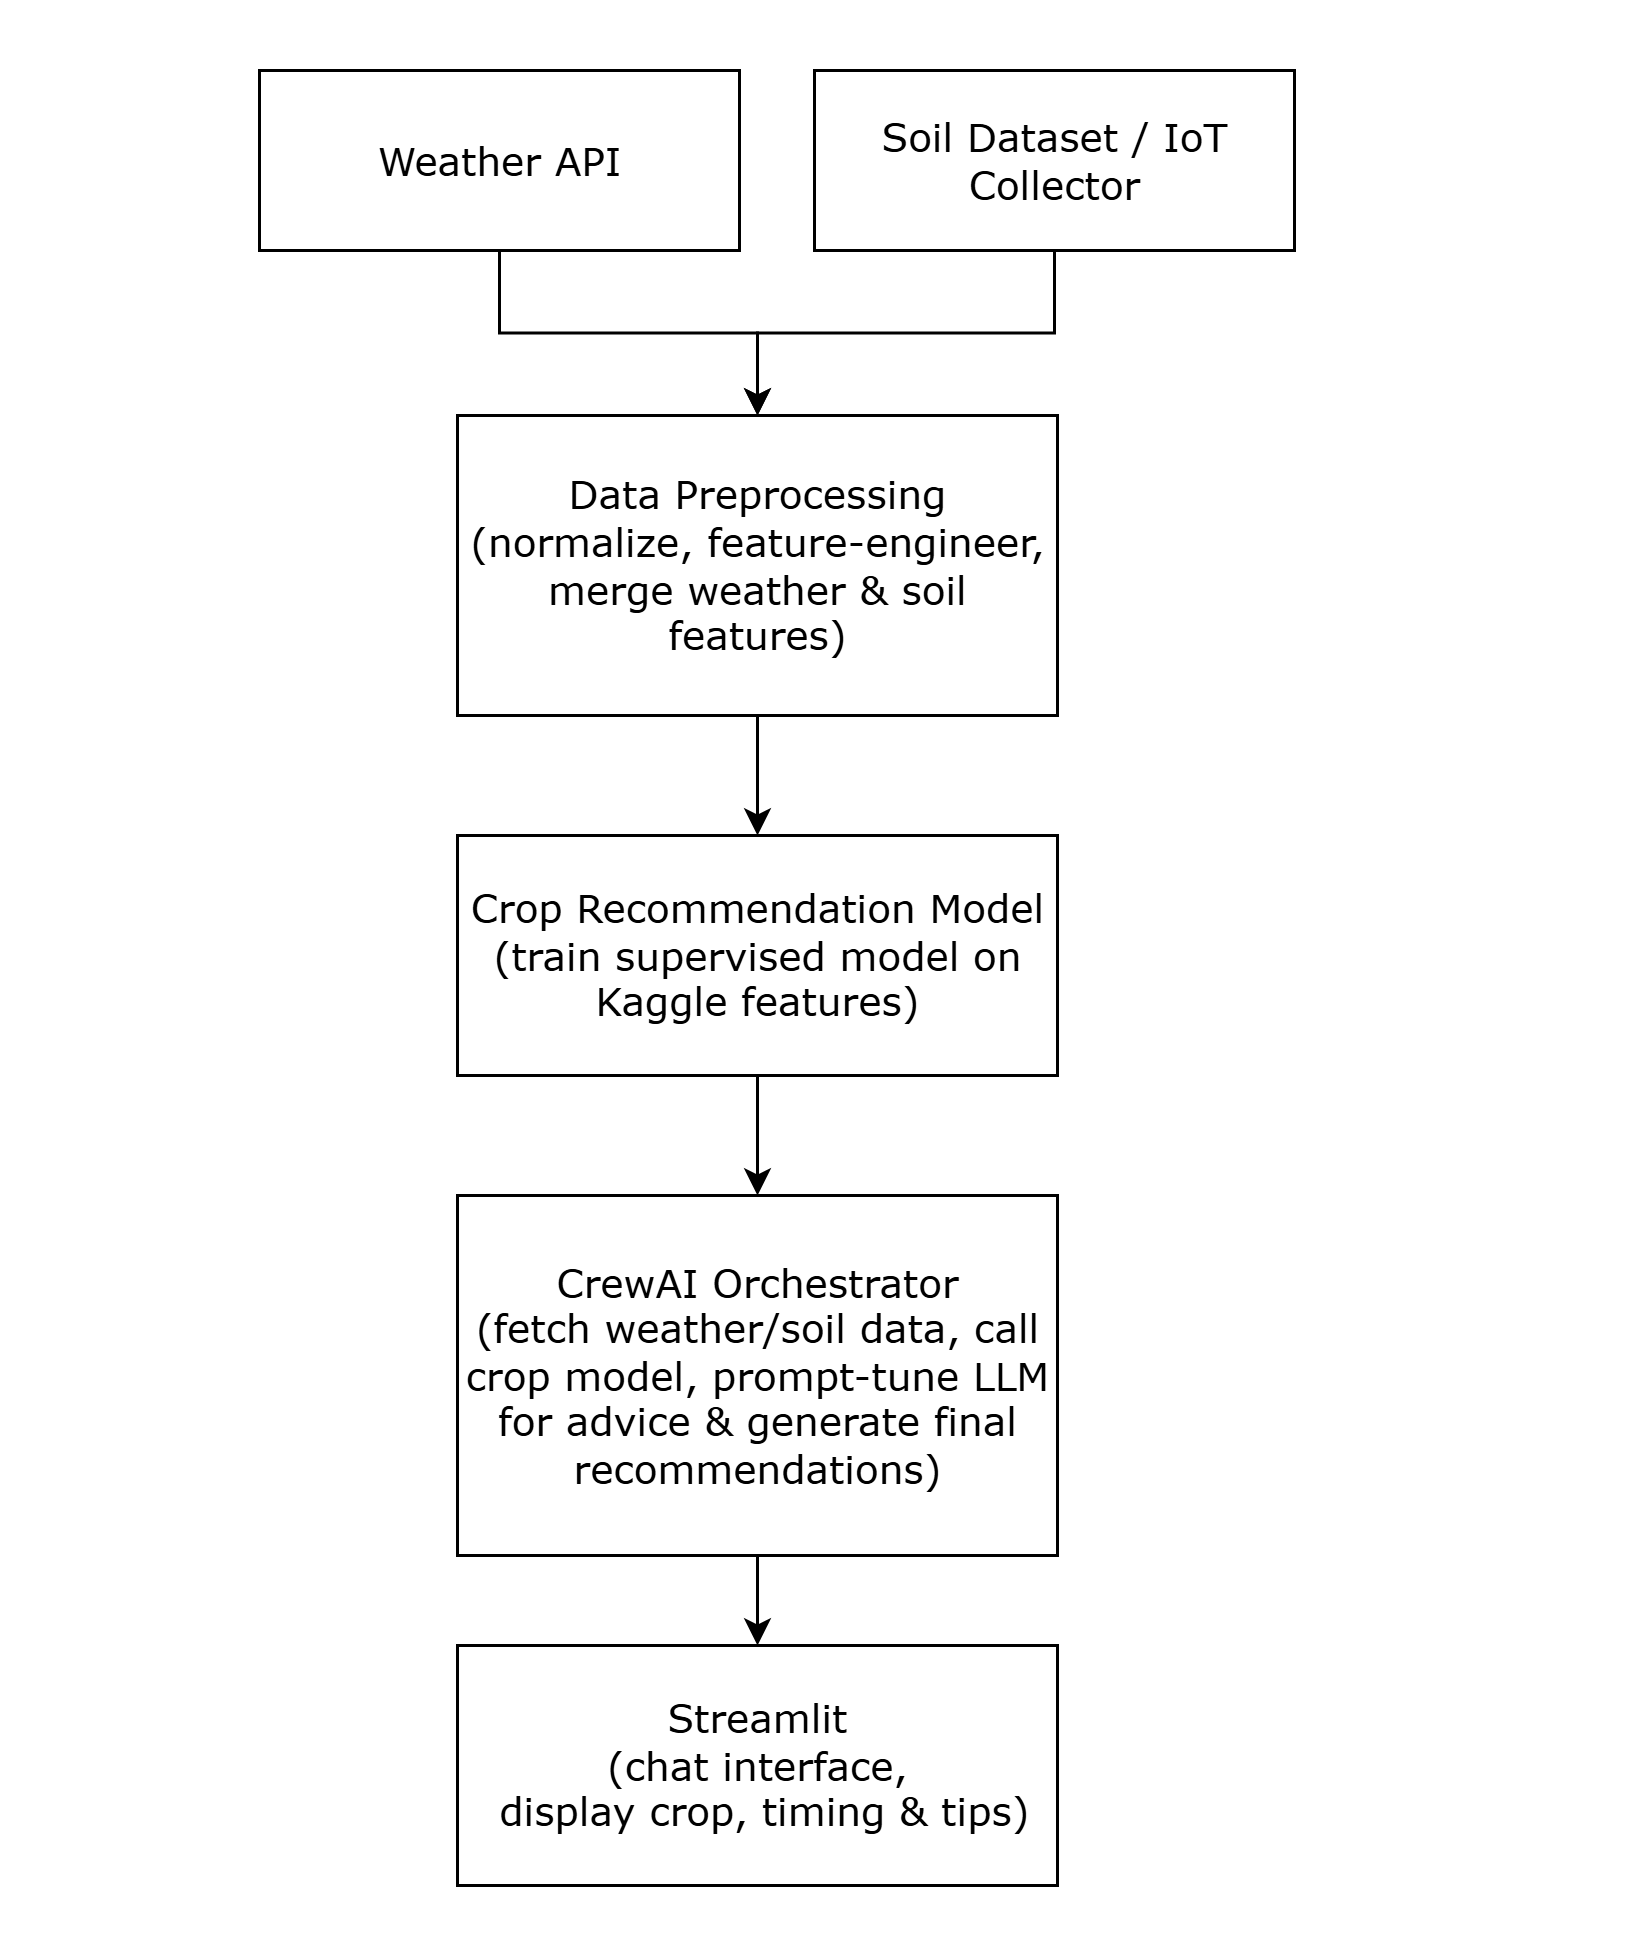

The diagram above was exported from draw.io. Its source (the exported page's mxGraphModel, read from the mxfile embedded in the PNG):
<mxGraphModel dx="1024" dy="498" grid="0" gridSize="10" guides="1" tooltips="1" connect="1" arrows="1" fold="1" page="1" pageScale="1" pageWidth="827" pageHeight="1169" math="0" shadow="0">
  <root>
    <mxCell id="0" />
    <mxCell id="1" parent="0" />
    <mxCell id="4qPOaNkQfeh8oE4zLTZf-1" value="" style="edgeStyle=orthogonalEdgeStyle;rounded=0;orthogonalLoop=1;jettySize=auto;html=1;" edge="1" parent="1" source="weather" target="preprocess">
      <mxGeometry relative="1" as="geometry" />
    </mxCell>
    <mxCell id="weather" value="&lt;font style=&quot;font-size: 13px;&quot; face=&quot;Verdana&quot;&gt;Weather API&lt;/font&gt;" style="rounded=0;whiteSpace=wrap;html=1;" parent="1" vertex="1">
      <mxGeometry x="234" y="85" width="160" height="60" as="geometry" />
    </mxCell>
    <mxCell id="4qPOaNkQfeh8oE4zLTZf-2" value="" style="edgeStyle=orthogonalEdgeStyle;rounded=0;orthogonalLoop=1;jettySize=auto;html=1;" edge="1" parent="1" source="soil" target="preprocess">
      <mxGeometry relative="1" as="geometry" />
    </mxCell>
    <mxCell id="soil" value="&lt;font style=&quot;font-size: 13px;&quot; face=&quot;Verdana&quot;&gt;Soil Dataset / IoT Collector&lt;/font&gt;" style="rounded=0;whiteSpace=wrap;html=1;" parent="1" vertex="1">
      <mxGeometry x="419" y="85" width="160" height="60" as="geometry" />
    </mxCell>
    <mxCell id="preprocess" value="&lt;font style=&quot;font-size: 13px;&quot; face=&quot;Verdana&quot;&gt;Data Preprocessing&lt;br&gt;(normalize, feature-engineer,&lt;br&gt;merge weather &amp;amp; soil features)&lt;/font&gt;" style="rounded=0;whiteSpace=wrap;html=1;" parent="1" vertex="1">
      <mxGeometry x="300" y="200" width="200" height="100" as="geometry" />
    </mxCell>
    <mxCell id="model" value="&lt;font style=&quot;font-size: 13px;&quot; face=&quot;Verdana&quot;&gt;Crop Recommendation Model&lt;br&gt;(train supervised model on Kaggle features)&lt;/font&gt;" style="rounded=0;whiteSpace=wrap;html=1;" parent="1" vertex="1">
      <mxGeometry x="300" y="340" width="200" height="80" as="geometry" />
    </mxCell>
    <mxCell id="e3" style="edgeStyle=orthogonalEdgeStyle;rounded=0;html=1;" parent="1" source="preprocess" target="model" edge="1">
      <mxGeometry relative="1" as="geometry" />
    </mxCell>
    <mxCell id="crew" value="&lt;font face=&quot;Verdana&quot; style=&quot;font-size: 13px;&quot;&gt;CrewAI Orchestrator&lt;/font&gt;&lt;div&gt;&lt;font face=&quot;Verdana&quot; style=&quot;font-size: 13px;&quot;&gt;(f&lt;span style=&quot;background-color: transparent; color: light-dark(rgb(0, 0, 0), rgb(255, 255, 255));&quot;&gt;etch weather/soil data, c&lt;/span&gt;&lt;span style=&quot;background-color: transparent; color: light-dark(rgb(0, 0, 0), rgb(255, 255, 255));&quot;&gt;all crop model, p&lt;/span&gt;&lt;span style=&quot;background-color: transparent; color: light-dark(rgb(0, 0, 0), rgb(255, 255, 255));&quot;&gt;rompt-tune LLM for advice &amp;amp; g&lt;/span&gt;&lt;span style=&quot;background-color: transparent; color: light-dark(rgb(0, 0, 0), rgb(255, 255, 255));&quot;&gt;enerate final recommendations)&lt;/span&gt;&lt;/font&gt;&lt;/div&gt;" style="rounded=0;whiteSpace=wrap;html=1;" parent="1" vertex="1">
      <mxGeometry x="300" y="460" width="200" height="120" as="geometry" />
    </mxCell>
    <mxCell id="e4" style="edgeStyle=orthogonalEdgeStyle;rounded=0;html=1;" parent="1" source="model" target="crew" edge="1">
      <mxGeometry relative="1" as="geometry" />
    </mxCell>
    <mxCell id="ui" value="&lt;font style=&quot;font-size: 13px;&quot; face=&quot;Verdana&quot;&gt;Streamlit&lt;/font&gt;&lt;div&gt;&lt;font style=&quot;font-size: 13px;&quot; face=&quot;Verdana&quot;&gt;(chat interface,&lt;/font&gt;&lt;/div&gt;&lt;div&gt;&lt;font style=&quot;font-size: 13px;&quot; face=&quot;Verdana&quot;&gt;&amp;nbsp;display crop, timing &amp;amp; tips)&lt;/font&gt;&lt;/div&gt;" style="rounded=0;whiteSpace=wrap;html=1;" parent="1" vertex="1">
      <mxGeometry x="300" y="610" width="200" height="80" as="geometry" />
    </mxCell>
    <mxCell id="e5" style="edgeStyle=orthogonalEdgeStyle;rounded=0;html=1;" parent="1" source="crew" target="ui" edge="1">
      <mxGeometry relative="1" as="geometry" />
    </mxCell>
    <mxCell id="4qPOaNkQfeh8oE4zLTZf-3" value="" style="rounded=0;whiteSpace=wrap;html=1;strokeColor=#FFFFFF;" vertex="1" parent="1">
      <mxGeometry x="148" y="395" width="41" height="13" as="geometry" />
    </mxCell>
    <mxCell id="4qPOaNkQfeh8oE4zLTZf-14" value="" style="rounded=0;whiteSpace=wrap;html=1;strokeColor=#FFFFFF;" vertex="1" parent="1">
      <mxGeometry x="648" y="390" width="41" height="13" as="geometry" />
    </mxCell>
    <mxCell id="4qPOaNkQfeh8oE4zLTZf-15" value="" style="rounded=0;whiteSpace=wrap;html=1;strokeColor=#FFFFFF;" vertex="1" parent="1">
      <mxGeometry x="389" y="62" width="41" height="13" as="geometry" />
    </mxCell>
    <mxCell id="4qPOaNkQfeh8oE4zLTZf-16" value="" style="rounded=0;whiteSpace=wrap;html=1;strokeColor=#FFFFFF;" vertex="1" parent="1">
      <mxGeometry x="384" y="701" width="41" height="13" as="geometry" />
    </mxCell>
  </root>
</mxGraphModel>